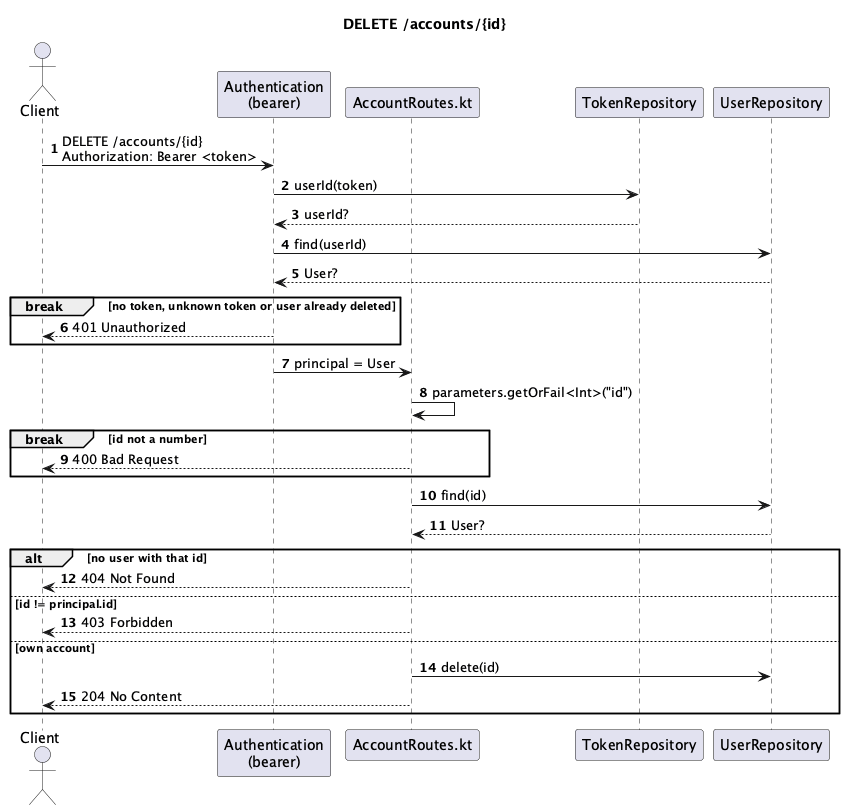

The diagram above was rendered by PlantUML. Its source (embedded in the PNG):
@startuml
title DELETE /accounts/{id}
autonumber

actor Client
participant "Authentication\n(bearer)" as Auth
participant "AccountRoutes.kt" as Route
participant TokenRepository
participant UserRepository

Client -> Auth : DELETE /accounts/{id}\nAuthorization: Bearer <token>
Auth -> TokenRepository : userId(token)
TokenRepository --> Auth : userId?
Auth -> UserRepository : find(userId)
UserRepository --> Auth : User?
break no token, unknown token or user already deleted
  Auth --> Client : 401 Unauthorized
end
Auth -> Route : principal = User

Route -> Route : parameters.getOrFail<Int>("id")
break id not a number
  Route --> Client : 400 Bad Request
end

Route -> UserRepository : find(id)
UserRepository --> Route : User?
alt no user with that id
  Route --> Client : 404 Not Found
else id != principal.id
  Route --> Client : 403 Forbidden
else own account
  Route -> UserRepository : delete(id)
  Route --> Client : 204 No Content
end

@enduml